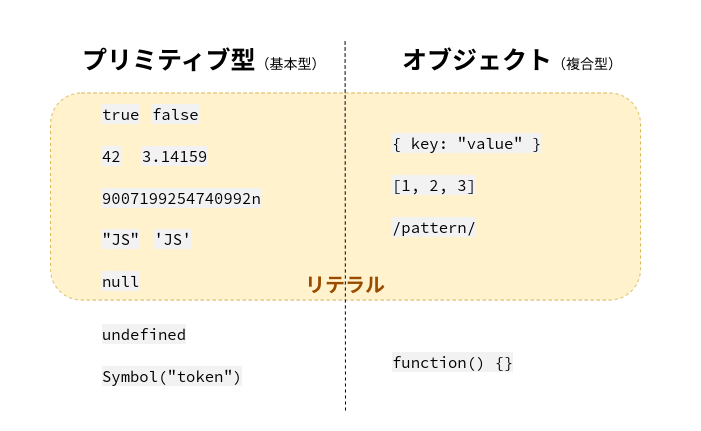

The diagram above was exported from draw.io. Its source (the exported page's mxGraphModel, read from the mxfile embedded in the PNG):
<mxGraphModel dx="479" dy="552" grid="1" gridSize="10" guides="1" tooltips="1" connect="1" arrows="1" fold="1" page="1" pageScale="1" pageWidth="827" pageHeight="1169" background="#ffffff" math="0" shadow="0">
  <root>
    <mxCell id="0" />
    <mxCell id="1" parent="0" />
    <mxCell id="11" value="" style="group" parent="1" vertex="1" connectable="0">
      <mxGeometry x="30" width="670" height="430" as="geometry" />
    </mxCell>
    <mxCell id="15" value="" style="rounded=0;whiteSpace=wrap;html=1;labelBackgroundColor=#FFFFFF;fontSize=14;strokeColor=none;" parent="11" vertex="1">
      <mxGeometry x="-30" y="9.56" width="690" height="410" as="geometry" />
    </mxCell>
    <mxCell id="8" value="&lt;span style=&quot;color: rgb(0, 0, 0); font-size: 25px; font-style: normal; font-variant-ligatures: normal; font-variant-caps: normal; font-weight: 700; letter-spacing: normal; orphans: 2; text-indent: 0px; text-transform: none; widows: 2; word-spacing: 0px; -webkit-text-stroke-width: 0px; text-decoration-thickness: initial; text-decoration-style: initial; text-decoration-color: initial; float: none; display: inline !important;&quot;&gt;プリミティブ型&lt;/span&gt;（基本型）" style="text;whiteSpace=wrap;html=1;fontSize=14;align=left;fontFamily=Helvetica;" parent="11" vertex="1">
      <mxGeometry x="50" y="38.22495238095237" width="294" height="73.37301587301589" as="geometry" />
    </mxCell>
    <mxCell id="12" value="&lt;span style=&quot;color: rgb(0, 0, 0); font-size: 25px; font-style: normal; font-variant-ligatures: normal; font-variant-caps: normal; font-weight: 700; letter-spacing: normal; orphans: 2; text-indent: 0px; text-transform: none; widows: 2; word-spacing: 0px; -webkit-text-stroke-width: 0px; text-decoration-thickness: initial; text-decoration-style: initial; text-decoration-color: initial; float: none; display: inline !important;&quot;&gt;オブジェクト&lt;/span&gt;（複合型）" style="text;whiteSpace=wrap;html=1;fontSize=14;align=right;fontFamily=Helvetica;" parent="11" vertex="1">
      <mxGeometry x="300" y="38.22495238095237" width="294" height="73.37301587301589" as="geometry" />
    </mxCell>
    <mxCell id="33" value="" style="group" parent="11" vertex="1" connectable="0">
      <mxGeometry x="40" y="98.93266666666666" width="570" height="274.03752380952386" as="geometry" />
    </mxCell>
    <mxCell id="47" value="" style="rounded=1;whiteSpace=wrap;html=1;dashed=1;labelBackgroundColor=#FFFFFF;strokeColor=#d6b656;fontFamily=Helvetica;fontSize=14;fillColor=#fff2cc;" parent="33" vertex="1">
      <mxGeometry x="-20" y="-6.488222222222222" width="590" height="207.1548888888889" as="geometry" />
    </mxCell>
    <mxCell id="16" value="&lt;span style=&quot;border-color: var(--border-color); color: rgb(0, 0, 0); font-style: normal; font-variant-ligatures: normal; font-variant-caps: normal; letter-spacing: normal; orphans: 2; text-align: left; text-indent: 0px; text-transform: none; widows: 2; word-spacing: 0px; -webkit-text-stroke-width: 0px; text-decoration-thickness: initial; text-decoration-style: initial; text-decoration-color: initial; font-family: monospace; float: none; background-color: rgb(242, 242, 242); display: inline !important;&quot;&gt;&lt;font style=&quot;font-size: 14px;&quot;&gt;true&lt;/font&gt;&lt;/span&gt;" style="text;whiteSpace=wrap;html=1;fontSize=14;fontStyle=0" parent="33" vertex="1">
      <mxGeometry x="30" width="66" height="28.666666666666668" as="geometry" />
    </mxCell>
    <mxCell id="17" value="&lt;span style=&quot;border-color: var(--border-color); color: rgb(0, 0, 0); font-style: normal; font-variant-ligatures: normal; font-variant-caps: normal; letter-spacing: normal; orphans: 2; text-align: left; text-indent: 0px; text-transform: none; widows: 2; word-spacing: 0px; -webkit-text-stroke-width: 0px; text-decoration-thickness: initial; text-decoration-style: initial; text-decoration-color: initial; font-family: monospace; float: none; background-color: rgb(242, 242, 242); display: inline !important;&quot;&gt;&lt;font style=&quot;font-size: 14px;&quot;&gt;false&lt;/font&gt;&lt;/span&gt;" style="text;whiteSpace=wrap;html=1;fontSize=14;fontStyle=0" parent="33" vertex="1">
      <mxGeometry x="80" y="1.3579261172304138e-14" width="66" height="28.666666666666668" as="geometry" />
    </mxCell>
    <mxCell id="48" value="&lt;b&gt;&lt;font size=&quot;1&quot; color=&quot;#994c00&quot;&gt;&lt;span style=&quot;font-size: 20px;&quot;&gt;リテラル&lt;/span&gt;&lt;/font&gt;&lt;/b&gt;" style="text;whiteSpace=wrap;html=1;fontSize=14;align=center;fontFamily=Helvetica;" parent="33" vertex="1">
      <mxGeometry x="128" y="167.06450793650794" width="294" height="73.37301587301589" as="geometry" />
    </mxCell>
    <mxCell id="34" value="&lt;font face=&quot;monospace&quot;&gt;&lt;span style=&quot;background-color: rgb(242, 242, 242);&quot;&gt;{ key: &quot;value&quot; }&lt;/span&gt;&lt;/font&gt;" style="text;whiteSpace=wrap;html=1;fontSize=14;fontStyle=0" parent="11" vertex="1">
      <mxGeometry x="360" y="127.59933333333333" width="196" height="28.666666666666668" as="geometry" />
    </mxCell>
    <mxCell id="35" value="&lt;font face=&quot;monospace&quot;&gt;&lt;span style=&quot;background-color: rgb(242, 242, 242);&quot;&gt;[1, 2, 3]&lt;/span&gt;&lt;/font&gt;" style="text;whiteSpace=wrap;html=1;fontSize=14;fontStyle=0" parent="11" vertex="1">
      <mxGeometry x="360" y="169.84444444444446" width="196" height="28.666666666666668" as="geometry" />
    </mxCell>
    <mxCell id="37" value="&lt;font face=&quot;monospace&quot;&gt;&lt;span style=&quot;background-color: rgb(242, 242, 242);&quot;&gt;/pattern/&lt;/span&gt;&lt;/font&gt;" style="text;whiteSpace=wrap;html=1;fontSize=14;fontStyle=0" parent="11" vertex="1">
      <mxGeometry x="360" y="211.78377777777777" width="196" height="28.666666666666668" as="geometry" />
    </mxCell>
    <mxCell id="20" value="&lt;span style=&quot;border-color: var(--border-color); color: rgb(0, 0, 0); font-style: normal; font-variant-ligatures: normal; font-variant-caps: normal; letter-spacing: normal; orphans: 2; text-align: left; text-indent: 0px; text-transform: none; widows: 2; word-spacing: 0px; -webkit-text-stroke-width: 0px; text-decoration-thickness: initial; text-decoration-style: initial; text-decoration-color: initial; font-family: monospace; float: none; background-color: rgb(242, 242, 242); display: inline !important;&quot;&gt;&lt;font style=&quot;font-size: 14px;&quot;&gt;9007199254740992n&lt;/font&gt;&lt;/span&gt;" style="text;whiteSpace=wrap;html=1;fontSize=14;fontStyle=0" parent="11" vertex="1">
      <mxGeometry x="70" y="183.22222222222223" width="66" height="28.666666666666668" as="geometry" />
    </mxCell>
    <mxCell id="23" value="&lt;span style=&quot;border-color: var(--border-color); color: rgb(0, 0, 0); font-style: normal; font-variant-ligatures: normal; font-variant-caps: normal; letter-spacing: normal; orphans: 2; text-align: left; text-indent: 0px; text-transform: none; widows: 2; word-spacing: 0px; -webkit-text-stroke-width: 0px; text-decoration-thickness: initial; text-decoration-style: initial; text-decoration-color: initial; font-family: monospace; float: none; background-color: rgb(242, 242, 242); display: inline !important;&quot;&gt;&lt;font style=&quot;font-size: 14px;&quot;&gt;null&lt;/font&gt;&lt;/span&gt;" style="text;whiteSpace=wrap;html=1;fontSize=14;fontStyle=0" parent="11" vertex="1">
      <mxGeometry x="70" y="266.35555555555555" width="66" height="28.666666666666668" as="geometry" />
    </mxCell>
    <mxCell id="31" value="" style="group" parent="11" vertex="1" connectable="0">
      <mxGeometry x="70" y="224.31111111111113" width="170" height="28.666666666666668" as="geometry" />
    </mxCell>
    <mxCell id="21" value="&lt;span style=&quot;border-color: var(--border-color); color: rgb(0, 0, 0); font-style: normal; font-variant-ligatures: normal; font-variant-caps: normal; letter-spacing: normal; orphans: 2; text-align: left; text-indent: 0px; text-transform: none; widows: 2; word-spacing: 0px; -webkit-text-stroke-width: 0px; text-decoration-thickness: initial; text-decoration-style: initial; text-decoration-color: initial; font-family: monospace; float: none; background-color: rgb(242, 242, 242); display: inline !important;&quot;&gt;&lt;font style=&quot;font-size: 14px;&quot;&gt;&quot;JS&quot;&lt;/font&gt;&lt;/span&gt;" style="text;whiteSpace=wrap;html=1;fontSize=14;fontStyle=0" parent="31" vertex="1">
      <mxGeometry width="66" height="28.666666666666668" as="geometry" />
    </mxCell>
    <mxCell id="22" value="&lt;span style=&quot;border-color: var(--border-color); color: rgb(0, 0, 0); font-style: normal; font-variant-ligatures: normal; font-variant-caps: normal; letter-spacing: normal; orphans: 2; text-align: left; text-indent: 0px; text-transform: none; widows: 2; word-spacing: 0px; -webkit-text-stroke-width: 0px; text-decoration-thickness: initial; text-decoration-style: initial; text-decoration-color: initial; font-family: monospace; float: none; background-color: rgb(242, 242, 242); display: inline !important;&quot;&gt;&lt;font style=&quot;font-size: 14px;&quot;&gt;'JS'&lt;/font&gt;&lt;/span&gt;" style="text;whiteSpace=wrap;html=1;fontSize=14;fontStyle=0" parent="31" vertex="1">
      <mxGeometry x="52" width="66" height="28.666666666666668" as="geometry" />
    </mxCell>
    <mxCell id="32" value="" style="group" parent="11" vertex="1" connectable="0">
      <mxGeometry x="70" y="141.17777777777778" width="106" height="28.666666666666668" as="geometry" />
    </mxCell>
    <mxCell id="18" value="&lt;span style=&quot;border-color: var(--border-color); color: rgb(0, 0, 0); font-style: normal; font-variant-ligatures: normal; font-variant-caps: normal; letter-spacing: normal; orphans: 2; text-align: left; text-indent: 0px; text-transform: none; widows: 2; word-spacing: 0px; -webkit-text-stroke-width: 0px; text-decoration-thickness: initial; text-decoration-style: initial; text-decoration-color: initial; font-family: monospace; float: none; background-color: rgb(242, 242, 242); display: inline !important;&quot;&gt;&lt;font style=&quot;font-size: 14px;&quot;&gt;42&lt;/font&gt;&lt;/span&gt;" style="text;whiteSpace=wrap;html=1;fontSize=14;fontStyle=0" parent="32" vertex="1">
      <mxGeometry width="66" height="28.666666666666668" as="geometry" />
    </mxCell>
    <mxCell id="19" value="&lt;span style=&quot;border-color: var(--border-color); color: rgb(0, 0, 0); font-style: normal; font-variant-ligatures: normal; font-variant-caps: normal; letter-spacing: normal; orphans: 2; text-align: left; text-indent: 0px; text-transform: none; widows: 2; word-spacing: 0px; -webkit-text-stroke-width: 0px; text-decoration-thickness: initial; text-decoration-style: initial; text-decoration-color: initial; font-family: monospace; float: none; background-color: rgb(242, 242, 242); display: inline !important;&quot;&gt;&lt;font style=&quot;font-size: 14px;&quot;&gt;3.14159&lt;/font&gt;&lt;/span&gt;" style="text;whiteSpace=wrap;html=1;fontSize=14;fontStyle=0" parent="32" vertex="1">
      <mxGeometry x="40" width="66" height="28.666666666666668" as="geometry" />
    </mxCell>
    <mxCell id="43" value="" style="endArrow=none;html=1;fontFamily=Helvetica;fontSize=14;strokeColor=default;dashed=1;fontColor=#999999;exitX=0.5;exitY=1;exitDx=0;exitDy=0;" parent="11" edge="1">
      <mxGeometry width="50" height="50" relative="1" as="geometry">
        <mxPoint x="315" y="409.9999999999998" as="sourcePoint" />
        <mxPoint x="314.58" y="38.22222222222222" as="targetPoint" />
      </mxGeometry>
    </mxCell>
    <mxCell id="54" value="" style="group" parent="11" vertex="1" connectable="0">
      <mxGeometry x="70" y="319.40000000000003" width="486" height="70.71111111111111" as="geometry" />
    </mxCell>
    <mxCell id="36" value="&lt;font face=&quot;monospace&quot;&gt;&lt;span style=&quot;background-color: rgb(242, 242, 242);&quot;&gt;function() {}&lt;/span&gt;&lt;/font&gt;" style="text;whiteSpace=wrap;html=1;fontSize=14;fontStyle=0" parent="54" vertex="1">
      <mxGeometry x="290" y="27.806666666666672" width="196" height="28.666666666666668" as="geometry" />
    </mxCell>
    <mxCell id="26" value="&lt;span style=&quot;border-color: var(--border-color); color: rgb(0, 0, 0); font-style: normal; font-variant-ligatures: normal; font-variant-caps: normal; letter-spacing: normal; orphans: 2; text-align: left; text-indent: 0px; text-transform: none; widows: 2; word-spacing: 0px; -webkit-text-stroke-width: 0px; text-decoration-thickness: initial; text-decoration-style: initial; text-decoration-color: initial; font-family: monospace; float: none; background-color: rgb(242, 242, 242); display: inline !important;&quot;&gt;&lt;font style=&quot;font-size: 14px;&quot;&gt;Symbol(&quot;token&quot;)&lt;/font&gt;&lt;/span&gt;" style="text;whiteSpace=wrap;html=1;fontSize=14;fontStyle=0" parent="54" vertex="1">
      <mxGeometry y="42.04444444444442" width="196" height="28.666666666666668" as="geometry" />
    </mxCell>
    <mxCell id="25" value="&lt;span style=&quot;border-color: var(--border-color); color: rgb(0, 0, 0); font-style: normal; font-variant-ligatures: normal; font-variant-caps: normal; letter-spacing: normal; orphans: 2; text-align: left; text-indent: 0px; text-transform: none; widows: 2; word-spacing: 0px; -webkit-text-stroke-width: 0px; text-decoration-thickness: initial; text-decoration-style: initial; text-decoration-color: initial; font-family: monospace; float: none; background-color: rgb(242, 242, 242); display: inline !important;&quot;&gt;&lt;font style=&quot;font-size: 14px;&quot;&gt;undefined&lt;/font&gt;&lt;/span&gt;" style="text;whiteSpace=wrap;html=1;fontSize=14;fontStyle=0" parent="54" vertex="1">
      <mxGeometry width="66" height="28.666666666666668" as="geometry" />
    </mxCell>
  </root>
</mxGraphModel>